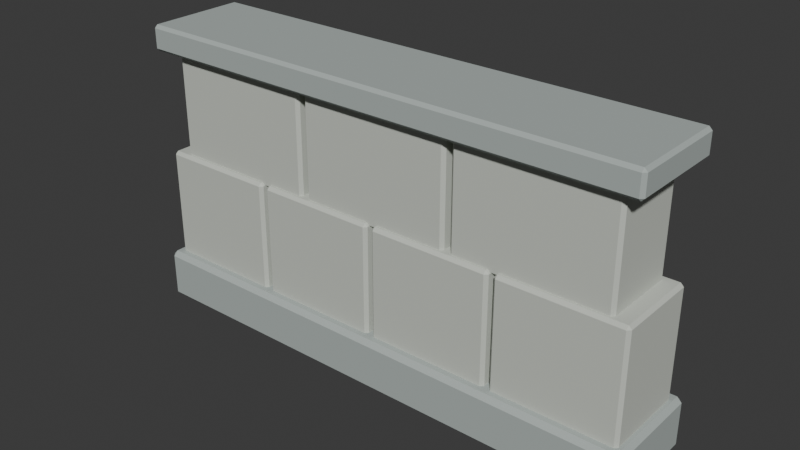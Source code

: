 # Source: source.blend  (saved by Blender 4.3.34; exported with 4.5.12 LTS)
import bpy
from mathutils import Matrix  # noqa: F401  (used for matrix-valued properties, if any)

bpy.ops.wm.read_factory_settings(use_empty=True)
scene = bpy.context.scene
scene.name = 'Scene'

# ---- collections
col_collection = bpy.data.collections.new('Collection'); scene.collection.children.link(col_collection)

# ---- materials (node trees are filled in below, after node groups)
mat_stone = bpy.data.materials.new('stone')
mat_stone.diffuse_color = (0.42, 0.47, 0.45, 1.0)
mat_stone_light = bpy.data.materials.new('stone-light')
mat_stone_light.diffuse_color = (0.58, 0.61, 0.55, 1.0)

# ---- material node trees
mat_stone.use_nodes = True; mat_stone.node_tree.nodes.clear()
_N = mat_stone.node_tree.nodes; _L = mat_stone.node_tree.links
n0 = _N.new('ShaderNodeBsdfPrincipled'); n0.name = 'Principled BSDF'; n0.location = (10, 300)
n0.inputs[0].default_value = (0.42, 0.47, 0.45, 1.0)
n0.inputs[2].default_value = 0.83
n1 = _N.new('ShaderNodeOutputMaterial'); n1.name = 'Material Output'; n1.location = (300, 300)
_L.new(n0.outputs[0], n1.inputs[0])
n1.is_active_output = True
mat_stone_light.use_nodes = True; mat_stone_light.node_tree.nodes.clear()
_N = mat_stone_light.node_tree.nodes; _L = mat_stone_light.node_tree.links
n0 = _N.new('ShaderNodeBsdfPrincipled'); n0.name = 'Principled BSDF'; n0.location = (10, 300)
n0.inputs[0].default_value = (0.58, 0.61, 0.55, 1.0)
n0.inputs[2].default_value = 0.83
n1 = _N.new('ShaderNodeOutputMaterial'); n1.name = 'Material Output'; n1.location = (300, 300)
_L.new(n0.outputs[0], n1.inputs[0])
n1.is_active_output = True

# ---- world
world_world = bpy.data.worlds.new('World'); scene.world = world_world
world_world.use_nodes = True; world_world.node_tree.nodes.clear()
_N = world_world.node_tree.nodes; _L = world_world.node_tree.links
n0 = _N.new('ShaderNodeOutputWorld'); n0.name = 'World Output'; n0.location = (300, 300)
n1 = _N.new('ShaderNodeBackground'); n1.name = 'Background'; n1.location = (10, 300)
n1.inputs[0].default_value = (0.05088, 0.05088, 0.05088, 1.0)
_L.new(n1.outputs[0], n0.inputs[0])
n0.is_active_output = True
world_world.color = (0.05088, 0.05088, 0.05088)
world_world.sun_shadow_jitter_overblur = 0.0

# ---- meshes
me_cube_001 = bpy.data.meshes.new('Cube.001')
me_cube_001.from_pydata([(-1.002, -0.192, 0.0), (-1.002, -0.21, 0.018), (-1.02, -0.192, 0.018), (-1.002, -0.21, 0.182), (-1.002, -0.192, 0.2), (-1.02, -0.192, 0.182), (-1.002, 0.192, 0.0), (-1.02, 0.192, 0.018), (-1.002, 0.21, 0.018), (-1.002, 0.192, 0.2), (-1.002, 0.21, 0.182), (-1.02, 0.192, 0.182), (1.002, -0.192, 0.0), (1.02, -0.192, 0.018), (1.002, -0.21, 0.018), (1.002, -0.192, 0.2), (1.002, -0.21, 0.182), (1.02, -0.192, 0.182), (1.002, 0.192, 0.0), (1.002, 0.21, 0.018), (1.02, 0.192, 0.018), (1.002, 0.192, 0.2), (1.02, 0.192, 0.182), (1.002, 0.21, 0.182)], [], [(14, 16, 3, 1), (20, 22, 17, 13), (21, 9, 4, 15), (2, 5, 11, 7), (8, 10, 23, 19), (0, 1, 2), (3, 4, 5), (6, 7, 8), (9, 10, 11), (12, 13, 14), (15, 16, 17), (18, 19, 20), (21, 22, 23), (6, 0, 2, 7), (1, 3, 5, 2), (4, 9, 11, 5), (10, 8, 7, 11), (18, 6, 8, 19), (9, 21, 23, 10), (22, 20, 19, 23), (12, 18, 20, 13), (21, 15, 17, 22), (16, 14, 13, 17), (0, 12, 14, 1), (15, 4, 3, 16), (6, 18, 12, 0)])
_uv = me_cube_001.uv_layers.new(name='UVMap')
_uv.uv.foreach_set('vector', [0.3975, 0.7522, 0.6025, 0.7522, 0.6025, 0.9978, 0.3975, 0.9978, 0.3975, 0.5107, 0.6025, 0.5107, 0.6025, 0.7393, 0.3975, 0.7393, 0.6272, 0.5107, 0.8728, 0.5107, 0.8728, 0.7393, 0.6272, 0.7393, 0.3975, 0.01071, 0.6025, 0.01071, 0.6025, 0.2393, 0.3975, 0.2393, 0.3975, 0.2522, 0.6025, 0.2522, 0.6025, 0.4978, 0.3975, 0.4978, 0.1272, 0.7393, 0.1272, 0.75, 0.125, 0.7393, 0.6025, 0.0, 0.625, 0.01071, 0.6025, 0.01071, 0.1272, 0.5107, 0.125, 0.5107, 0.1272, 0.5, 0.625, 0.2393, 0.6025, 0.25, 0.6025, 0.2393, 0.3728, 0.7393, 0.375, 0.7393, 0.3728, 0.75, 0.625, 0.7522, 0.6025, 0.7522, 0.6025, 0.75, 0.3728, 0.5107, 0.3728, 0.5, 0.375, 0.5107, 0.625, 0.4978, 0.6025, 0.5, 0.6025, 0.4978, 0.1272, 0.5107, 0.1272, 0.7393, 0.125, 0.7393, 0.125, 0.5107, 0.3975, 0.0, 0.6025, 0.0, 0.6025, 0.01071, 0.3975, 0.01071, 0.625, 0.01071, 0.625, 0.2393, 0.6025, 0.2393, 0.6025, 0.01071, 0.6025, 0.2522, 0.3975, 0.2522, 0.3975, 0.2393, 0.6025, 0.2393, 0.3728, 0.5107, 0.1272, 0.5107, 0.1272, 0.5, 0.3728, 0.5, 0.625, 0.2522, 0.625, 0.4978, 0.6025, 0.4978, 0.6025, 0.2522, 0.6025, 0.5107, 0.3975, 0.5107, 0.3975, 0.4978, 0.6025, 0.4978, 0.3728, 0.7393, 0.3728, 0.5107, 0.3975, 0.5107, 0.3975, 0.7393, 0.6272, 0.5107, 0.6272, 0.7393, 0.6025, 0.7393, 0.6025, 0.5107, 0.6025, 0.7522, 0.3975, 0.7522, 0.3975, 0.7393, 0.6025, 0.7393, 0.1272, 0.7393, 0.3728, 0.7393, 0.3728, 0.75, 0.1272, 0.75, 0.625, 0.7522, 0.625, 0.9978, 0.6025, 0.9978, 0.6025, 0.7522, 0.1272, 0.5107, 0.3728, 0.5107, 0.3728, 0.7393, 0.1272, 0.7393])
me_cube_001.materials.append(mat_stone)
me_cube_001.update()
me_cube_002 = bpy.data.meshes.new('Cube.002')
me_cube_002.from_pydata([(-0.978, -0.158, 0.17), (-0.978, -0.17, 0.182), (-0.99, -0.158, 0.182), (-0.978, -0.17, 0.618), (-0.978, -0.158, 0.63), (-0.99, -0.158, 0.618), (-0.978, 0.158, 0.17), (-0.99, 0.158, 0.182), (-0.978, 0.17, 0.182), (-0.978, 0.158, 0.63), (-0.978, 0.17, 0.618), (-0.99, 0.158, 0.618), (-0.522, -0.158, 0.17), (-0.51, -0.158, 0.182), (-0.522, -0.17, 0.182), (-0.522, -0.158, 0.63), (-0.522, -0.17, 0.618), (-0.51, -0.158, 0.618), (-0.522, 0.158, 0.17), (-0.522, 0.17, 0.182), (-0.51, 0.158, 0.182), (-0.522, 0.158, 0.63), (-0.51, 0.158, 0.618), (-0.522, 0.17, 0.618)], [], [(14, 16, 3, 1), (20, 22, 17, 13), (21, 9, 4, 15), (2, 5, 11, 7), (8, 10, 23, 19), (0, 1, 2), (3, 4, 5), (6, 7, 8), (9, 10, 11), (12, 13, 14), (15, 16, 17), (18, 19, 20), (21, 22, 23), (6, 0, 2, 7), (1, 3, 5, 2), (4, 9, 11, 5), (10, 8, 7, 11), (18, 6, 8, 19), (9, 21, 23, 10), (22, 20, 19, 23), (12, 18, 20, 13), (21, 15, 17, 22), (16, 14, 13, 17), (0, 12, 14, 1), (15, 4, 3, 16), (6, 18, 12, 0)])
_uv = me_cube_002.uv_layers.new(name='UVMap')
_uv.uv.foreach_set('vector', [0.3815, 0.7562, 0.6185, 0.7562, 0.6185, 0.9938, 0.3815, 0.9937, 0.3815, 0.5088, 0.6185, 0.5088, 0.6185, 0.7412, 0.3815, 0.7412, 0.6313, 0.5088, 0.8687, 0.5088, 0.8687, 0.7412, 0.6312, 0.7412, 0.3815, 0.008824, 0.6185, 0.008824, 0.6185, 0.2412, 0.3815, 0.2412, 0.3815, 0.2562, 0.6185, 0.2562, 0.6185, 0.4938, 0.3815, 0.4937, 0.1312, 0.7412, 0.1312, 0.75, 0.125, 0.7412, 0.6185, 0.9938, 0.625, 0.9937, 0.6185, 1.0, 0.1312, 0.5088, 0.125, 0.5088, 0.1312, 0.5, 0.625, 0.2562, 0.6185, 0.2562, 0.6185, 0.25, 0.3688, 0.7412, 0.375, 0.7412, 0.3688, 0.75, 0.625, 0.7563, 0.6185, 0.7562, 0.6185, 0.75, 0.3688, 0.5088, 0.3688, 0.5, 0.375, 0.5088, 0.625, 0.5088, 0.6185, 0.5088, 0.6185, 0.5, 0.1312, 0.5088, 0.1312, 0.7412, 0.125, 0.7412, 0.125, 0.5088, 0.3815, 0.0, 0.6185, 0.0, 0.6185, 0.008824, 0.3815, 0.008824, 0.625, 0.008824, 0.625, 0.2412, 0.6185, 0.2412, 0.6185, 0.008824, 0.6185, 0.2562, 0.3815, 0.2562, 0.3815, 0.2412, 0.6185, 0.2412, 0.3688, 0.5088, 0.1312, 0.5088, 0.1312, 0.5, 0.3688, 0.5, 0.625, 0.2562, 0.625, 0.4938, 0.6185, 0.4938, 0.6185, 0.2562, 0.6185, 0.5088, 0.3815, 0.5088, 0.3815, 0.4937, 0.6185, 0.4938, 0.3688, 0.7412, 0.3688, 0.5088, 0.3815, 0.5088, 0.3815, 0.7412, 0.6313, 0.5088, 0.6312, 0.7412, 0.6185, 0.7412, 0.6185, 0.5088, 0.6185, 0.7562, 0.3815, 0.7562, 0.3815, 0.7412, 0.6185, 0.7412, 0.1312, 0.7412, 0.3688, 0.7412, 0.3688, 0.75, 0.1312, 0.75, 0.625, 0.7563, 0.625, 0.9937, 0.6185, 0.9938, 0.6185, 0.7562, 0.1312, 0.5088, 0.3688, 0.5088, 0.3688, 0.7412, 0.1312, 0.7412])
me_cube_002.materials.append(mat_stone_light)
me_cube_002.update()
me_cube_003 = bpy.data.meshes.new('Cube.003')
me_cube_003.from_pydata([(-0.478, -0.158, 0.17), (-0.478, -0.17, 0.182), (-0.49, -0.158, 0.182), (-0.478, -0.17, 0.618), (-0.478, -0.158, 0.63), (-0.49, -0.158, 0.618), (-0.478, 0.158, 0.17), (-0.49, 0.158, 0.182), (-0.478, 0.17, 0.182), (-0.478, 0.158, 0.63), (-0.478, 0.17, 0.618), (-0.49, 0.158, 0.618), (-0.022, -0.158, 0.17), (-0.01, -0.158, 0.182), (-0.022, -0.17, 0.182), (-0.022, -0.158, 0.63), (-0.022, -0.17, 0.618), (-0.01, -0.158, 0.618), (-0.022, 0.158, 0.17), (-0.022, 0.17, 0.182), (-0.01, 0.158, 0.182), (-0.022, 0.158, 0.63), (-0.01, 0.158, 0.618), (-0.022, 0.17, 0.618)], [], [(14, 16, 3, 1), (20, 22, 17, 13), (21, 9, 4, 15), (2, 5, 11, 7), (8, 10, 23, 19), (0, 1, 2), (3, 4, 5), (6, 7, 8), (9, 10, 11), (12, 13, 14), (15, 16, 17), (18, 19, 20), (21, 22, 23), (6, 0, 2, 7), (1, 3, 5, 2), (4, 9, 11, 5), (10, 8, 7, 11), (18, 6, 8, 19), (9, 21, 23, 10), (22, 20, 19, 23), (12, 18, 20, 13), (21, 15, 17, 22), (16, 14, 13, 17), (0, 12, 14, 1), (15, 4, 3, 16), (6, 18, 12, 0)])
_uv = me_cube_003.uv_layers.new(name='UVMap')
_uv.uv.foreach_set('vector', [0.3815, 0.7562, 0.6185, 0.7562, 0.6185, 0.9938, 0.3815, 0.9937, 0.3815, 0.5088, 0.6185, 0.5088, 0.6185, 0.7412, 0.3815, 0.7412, 0.6313, 0.5088, 0.8687, 0.5088, 0.8687, 0.7412, 0.6312, 0.7412, 0.3815, 0.008824, 0.6185, 0.008824, 0.6185, 0.2412, 0.3815, 0.2412, 0.3815, 0.2562, 0.6185, 0.2562, 0.6185, 0.4938, 0.3815, 0.4937, 0.1312, 0.7412, 0.1312, 0.75, 0.125, 0.7412, 0.6185, 0.9938, 0.625, 0.9937, 0.6185, 1.0, 0.1312, 0.5088, 0.125, 0.5088, 0.1312, 0.5, 0.625, 0.2562, 0.6185, 0.2562, 0.6185, 0.25, 0.3688, 0.7412, 0.375, 0.7412, 0.3688, 0.75, 0.625, 0.7563, 0.6185, 0.7562, 0.6185, 0.75, 0.3688, 0.5088, 0.3688, 0.5, 0.375, 0.5088, 0.625, 0.5088, 0.6185, 0.5088, 0.6185, 0.5, 0.1312, 0.5088, 0.1312, 0.7412, 0.125, 0.7412, 0.125, 0.5088, 0.3815, 0.0, 0.6185, 0.0, 0.6185, 0.008824, 0.3815, 0.008824, 0.625, 0.008824, 0.625, 0.2412, 0.6185, 0.2412, 0.6185, 0.008824, 0.6185, 0.2562, 0.3815, 0.2562, 0.3815, 0.2412, 0.6185, 0.2412, 0.3688, 0.5088, 0.1312, 0.5088, 0.1312, 0.5, 0.3688, 0.5, 0.625, 0.2562, 0.625, 0.4938, 0.6185, 0.4938, 0.6185, 0.2562, 0.6185, 0.5088, 0.3815, 0.5088, 0.3815, 0.4937, 0.6185, 0.4938, 0.3688, 0.7412, 0.3688, 0.5088, 0.3815, 0.5088, 0.3815, 0.7412, 0.6313, 0.5088, 0.6312, 0.7412, 0.6185, 0.7412, 0.6185, 0.5088, 0.6185, 0.7562, 0.3815, 0.7562, 0.3815, 0.7412, 0.6185, 0.7412, 0.1312, 0.7412, 0.3688, 0.7412, 0.3688, 0.75, 0.1312, 0.75, 0.625, 0.7563, 0.625, 0.9937, 0.6185, 0.9938, 0.6185, 0.7562, 0.1312, 0.5088, 0.3688, 0.5088, 0.3688, 0.7412, 0.1312, 0.7412])
me_cube_003.materials.append(mat_stone_light)
me_cube_003.update()
me_cube_004 = bpy.data.meshes.new('Cube.004')
me_cube_004.from_pydata([(0.022, -0.158, 0.17), (0.022, -0.17, 0.182), (0.01, -0.158, 0.182), (0.022, -0.17, 0.618), (0.022, -0.158, 0.63), (0.01, -0.158, 0.618), (0.022, 0.158, 0.17), (0.01, 0.158, 0.182), (0.022, 0.17, 0.182), (0.022, 0.158, 0.63), (0.022, 0.17, 0.618), (0.01, 0.158, 0.618), (0.478, -0.158, 0.17), (0.49, -0.158, 0.182), (0.478, -0.17, 0.182), (0.478, -0.158, 0.63), (0.478, -0.17, 0.618), (0.49, -0.158, 0.618), (0.478, 0.158, 0.17), (0.478, 0.17, 0.182), (0.49, 0.158, 0.182), (0.478, 0.158, 0.63), (0.49, 0.158, 0.618), (0.478, 0.17, 0.618)], [], [(14, 16, 3, 1), (20, 22, 17, 13), (21, 9, 4, 15), (2, 5, 11, 7), (8, 10, 23, 19), (0, 1, 2), (3, 4, 5), (6, 7, 8), (9, 10, 11), (12, 13, 14), (15, 16, 17), (18, 19, 20), (21, 22, 23), (6, 0, 2, 7), (1, 3, 5, 2), (4, 9, 11, 5), (10, 8, 7, 11), (18, 6, 8, 19), (9, 21, 23, 10), (22, 20, 19, 23), (12, 18, 20, 13), (21, 15, 17, 22), (16, 14, 13, 17), (0, 12, 14, 1), (15, 4, 3, 16), (6, 18, 12, 0)])
_uv = me_cube_004.uv_layers.new(name='UVMap')
_uv.uv.foreach_set('vector', [0.3815, 0.7562, 0.6185, 0.7562, 0.6185, 0.9938, 0.3815, 0.9937, 0.3815, 0.5088, 0.6185, 0.5088, 0.6185, 0.7412, 0.3815, 0.7412, 0.6313, 0.5088, 0.8687, 0.5088, 0.8687, 0.7412, 0.6312, 0.7412, 0.3815, 0.008824, 0.6185, 0.008824, 0.6185, 0.2412, 0.3815, 0.2412, 0.3815, 0.2562, 0.6185, 0.2562, 0.6185, 0.4938, 0.3815, 0.4937, 0.1312, 0.7412, 0.1312, 0.75, 0.125, 0.7412, 0.6185, 0.9938, 0.625, 0.9937, 0.6185, 1.0, 0.1312, 0.5088, 0.125, 0.5088, 0.1312, 0.5, 0.625, 0.2562, 0.6185, 0.2562, 0.6185, 0.25, 0.3688, 0.7412, 0.375, 0.7412, 0.3688, 0.75, 0.625, 0.7563, 0.6185, 0.7562, 0.6185, 0.75, 0.3688, 0.5088, 0.3688, 0.5, 0.375, 0.5088, 0.625, 0.5088, 0.6185, 0.5088, 0.6185, 0.5, 0.1312, 0.5088, 0.1312, 0.7412, 0.125, 0.7412, 0.125, 0.5088, 0.3815, 0.0, 0.6185, 0.0, 0.6185, 0.008824, 0.3815, 0.008824, 0.625, 0.008824, 0.625, 0.2412, 0.6185, 0.2412, 0.6185, 0.008824, 0.6185, 0.2562, 0.3815, 0.2562, 0.3815, 0.2412, 0.6185, 0.2412, 0.3688, 0.5088, 0.1312, 0.5088, 0.1312, 0.5, 0.3688, 0.5, 0.625, 0.2562, 0.625, 0.4938, 0.6185, 0.4938, 0.6185, 0.2562, 0.6185, 0.5088, 0.3815, 0.5088, 0.3815, 0.4937, 0.6185, 0.4938, 0.3688, 0.7412, 0.3688, 0.5088, 0.3815, 0.5088, 0.3815, 0.7412, 0.6313, 0.5088, 0.6312, 0.7412, 0.6185, 0.7412, 0.6185, 0.5088, 0.6185, 0.7562, 0.3815, 0.7562, 0.3815, 0.7412, 0.6185, 0.7412, 0.1312, 0.7412, 0.3688, 0.7412, 0.3688, 0.75, 0.1312, 0.75, 0.625, 0.7563, 0.625, 0.9937, 0.6185, 0.9938, 0.6185, 0.7562, 0.1312, 0.5088, 0.3688, 0.5088, 0.3688, 0.7412, 0.1312, 0.7412])
me_cube_004.materials.append(mat_stone_light)
me_cube_004.update()
me_cube_005 = bpy.data.meshes.new('Cube.005')
me_cube_005.from_pydata([(0.522, -0.158, 0.17), (0.522, -0.17, 0.182), (0.51, -0.158, 0.182), (0.522, -0.17, 0.618), (0.522, -0.158, 0.63), (0.51, -0.158, 0.618), (0.522, 0.158, 0.17), (0.51, 0.158, 0.182), (0.522, 0.17, 0.182), (0.522, 0.158, 0.63), (0.522, 0.17, 0.618), (0.51, 0.158, 0.618), (0.978, -0.158, 0.17), (0.99, -0.158, 0.182), (0.978, -0.17, 0.182), (0.978, -0.158, 0.63), (0.978, -0.17, 0.618), (0.99, -0.158, 0.618), (0.978, 0.158, 0.17), (0.978, 0.17, 0.182), (0.99, 0.158, 0.182), (0.978, 0.158, 0.63), (0.99, 0.158, 0.618), (0.978, 0.17, 0.618)], [], [(14, 16, 3, 1), (20, 22, 17, 13), (21, 9, 4, 15), (2, 5, 11, 7), (8, 10, 23, 19), (0, 1, 2), (3, 4, 5), (6, 7, 8), (9, 10, 11), (12, 13, 14), (15, 16, 17), (18, 19, 20), (21, 22, 23), (6, 0, 2, 7), (1, 3, 5, 2), (4, 9, 11, 5), (10, 8, 7, 11), (18, 6, 8, 19), (9, 21, 23, 10), (22, 20, 19, 23), (12, 18, 20, 13), (21, 15, 17, 22), (16, 14, 13, 17), (0, 12, 14, 1), (15, 4, 3, 16), (6, 18, 12, 0)])
_uv = me_cube_005.uv_layers.new(name='UVMap')
_uv.uv.foreach_set('vector', [0.3815, 0.7562, 0.6185, 0.7562, 0.6185, 0.9938, 0.3815, 0.9937, 0.3815, 0.5088, 0.6185, 0.5088, 0.6185, 0.7412, 0.3815, 0.7412, 0.6313, 0.5088, 0.8687, 0.5088, 0.8687, 0.7412, 0.6312, 0.7412, 0.3815, 0.008824, 0.6185, 0.008824, 0.6185, 0.2412, 0.3815, 0.2412, 0.3815, 0.2562, 0.6185, 0.2562, 0.6185, 0.4938, 0.3815, 0.4937, 0.1312, 0.7412, 0.1312, 0.75, 0.125, 0.7412, 0.6185, 0.9938, 0.625, 0.9937, 0.6185, 1.0, 0.1312, 0.5088, 0.125, 0.5088, 0.1312, 0.5, 0.625, 0.2562, 0.6185, 0.2562, 0.6185, 0.25, 0.3688, 0.7412, 0.375, 0.7412, 0.3688, 0.75, 0.625, 0.7563, 0.6185, 0.7562, 0.6185, 0.75, 0.3688, 0.5088, 0.3688, 0.5, 0.375, 0.5088, 0.625, 0.5088, 0.6185, 0.5088, 0.6185, 0.5, 0.1312, 0.5088, 0.1312, 0.7412, 0.125, 0.7412, 0.125, 0.5088, 0.3815, 0.0, 0.6185, 0.0, 0.6185, 0.008824, 0.3815, 0.008824, 0.625, 0.008824, 0.625, 0.2412, 0.6185, 0.2412, 0.6185, 0.008824, 0.6185, 0.2562, 0.3815, 0.2562, 0.3815, 0.2412, 0.6185, 0.2412, 0.3688, 0.5088, 0.1312, 0.5088, 0.1312, 0.5, 0.3688, 0.5, 0.625, 0.2562, 0.625, 0.4938, 0.6185, 0.4938, 0.6185, 0.2562, 0.6185, 0.5088, 0.3815, 0.5088, 0.3815, 0.4937, 0.6185, 0.4938, 0.3688, 0.7412, 0.3688, 0.5088, 0.3815, 0.5088, 0.3815, 0.7412, 0.6313, 0.5088, 0.6312, 0.7412, 0.6185, 0.7412, 0.6185, 0.5088, 0.6185, 0.7562, 0.3815, 0.7562, 0.3815, 0.7412, 0.6185, 0.7412, 0.1312, 0.7412, 0.3688, 0.7412, 0.3688, 0.75, 0.1312, 0.75, 0.625, 0.7563, 0.625, 0.9937, 0.6185, 0.9938, 0.6185, 0.7562, 0.1312, 0.5088, 0.3688, 0.5088, 0.3688, 0.7412, 0.1312, 0.7412])
me_cube_005.materials.append(mat_stone_light)
me_cube_005.update()
me_cube_006 = bpy.data.meshes.new('Cube.006')
me_cube_006.from_pydata([(-0.913, -0.138, 0.61), (-0.913, -0.15, 0.622), (-0.925, -0.138, 0.622), (-0.913, -0.15, 1.038), (-0.913, -0.138, 1.05), (-0.925, -0.138, 1.038), (-0.913, 0.138, 0.61), (-0.925, 0.138, 0.622), (-0.913, 0.15, 0.622), (-0.913, 0.138, 1.05), (-0.913, 0.15, 1.038), (-0.925, 0.138, 1.038), (-0.337, -0.138, 0.61), (-0.325, -0.138, 0.622), (-0.337, -0.15, 0.622), (-0.337, -0.138, 1.05), (-0.337, -0.15, 1.038), (-0.325, -0.138, 1.038), (-0.337, 0.138, 0.61), (-0.337, 0.15, 0.622), (-0.325, 0.138, 0.622), (-0.337, 0.138, 1.05), (-0.325, 0.138, 1.038), (-0.337, 0.15, 1.038)], [], [(14, 16, 3, 1), (20, 22, 17, 13), (21, 9, 4, 15), (2, 5, 11, 7), (8, 10, 23, 19), (0, 1, 2), (3, 4, 5), (6, 7, 8), (9, 10, 11), (12, 13, 14), (15, 16, 17), (18, 19, 20), (21, 22, 23), (6, 0, 2, 7), (1, 3, 5, 2), (4, 9, 11, 5), (10, 8, 7, 11), (18, 6, 8, 19), (9, 21, 23, 10), (22, 20, 19, 23), (12, 18, 20, 13), (21, 15, 17, 22), (16, 14, 13, 17), (0, 12, 14, 1), (15, 4, 3, 16), (6, 18, 12, 0)])
_uv = me_cube_006.uv_layers.new(name='UVMap')
_uv.uv.foreach_set('vector', [0.3818, 0.755, 0.6182, 0.755, 0.6182, 0.995, 0.3818, 0.995, 0.3818, 0.51, 0.6182, 0.51, 0.6182, 0.74, 0.3818, 0.74, 0.63, 0.51, 0.87, 0.51, 0.87, 0.74, 0.63, 0.74, 0.3818, 0.01, 0.6182, 0.01, 0.6182, 0.24, 0.3818, 0.24, 0.3818, 0.255, 0.6182, 0.255, 0.6182, 0.495, 0.3818, 0.495, 0.13, 0.74, 0.13, 0.75, 0.125, 0.74, 0.6182, 0.995, 0.625, 0.995, 0.6182, 1.0, 0.13, 0.51, 0.125, 0.51, 0.13, 0.5, 0.625, 0.255, 0.6182, 0.255, 0.6182, 0.25, 0.37, 0.74, 0.375, 0.74, 0.37, 0.75, 0.625, 0.755, 0.6182, 0.755, 0.6182, 0.75, 0.37, 0.51, 0.37, 0.5, 0.375, 0.51, 0.625, 0.51, 0.6182, 0.51, 0.6182, 0.5, 0.13, 0.51, 0.13, 0.74, 0.125, 0.74, 0.125, 0.51, 0.3818, 0.0, 0.6182, 0.0, 0.6182, 0.01, 0.3818, 0.01, 0.625, 0.01, 0.625, 0.24, 0.6182, 0.24, 0.6182, 0.01, 0.6182, 0.255, 0.3818, 0.255, 0.3818, 0.24, 0.6182, 0.24, 0.37, 0.51, 0.13, 0.51, 0.13, 0.5, 0.37, 0.5, 0.625, 0.255, 0.625, 0.495, 0.6182, 0.495, 0.6182, 0.255, 0.6182, 0.51, 0.3818, 0.51, 0.3818, 0.495, 0.6182, 0.495, 0.37, 0.74, 0.37, 0.51, 0.3818, 0.51, 0.3818, 0.74, 0.63, 0.51, 0.63, 0.74, 0.6182, 0.74, 0.6182, 0.51, 0.6182, 0.755, 0.3818, 0.755, 0.3818, 0.74, 0.6182, 0.74, 0.13, 0.74, 0.37, 0.74, 0.37, 0.75, 0.13, 0.75, 0.625, 0.755, 0.625, 0.995, 0.6182, 0.995, 0.6182, 0.755, 0.13, 0.51, 0.37, 0.51, 0.37, 0.74, 0.13, 0.74])
me_cube_006.materials.append(mat_stone_light)
me_cube_006.update()
me_cube_007 = bpy.data.meshes.new('Cube.007')
me_cube_007.from_pydata([(-0.288, -0.138, 0.61), (-0.288, -0.15, 0.622), (-0.3, -0.138, 0.622), (-0.288, -0.15, 1.038), (-0.288, -0.138, 1.05), (-0.3, -0.138, 1.038), (-0.288, 0.138, 0.61), (-0.3, 0.138, 0.622), (-0.288, 0.15, 0.622), (-0.288, 0.138, 1.05), (-0.288, 0.15, 1.038), (-0.3, 0.138, 1.038), (0.288, -0.138, 0.61), (0.3, -0.138, 0.622), (0.288, -0.15, 0.622), (0.288, -0.138, 1.05), (0.288, -0.15, 1.038), (0.3, -0.138, 1.038), (0.288, 0.138, 0.61), (0.288, 0.15, 0.622), (0.3, 0.138, 0.622), (0.288, 0.138, 1.05), (0.3, 0.138, 1.038), (0.288, 0.15, 1.038)], [], [(14, 16, 3, 1), (20, 22, 17, 13), (21, 9, 4, 15), (2, 5, 11, 7), (8, 10, 23, 19), (0, 1, 2), (3, 4, 5), (6, 7, 8), (9, 10, 11), (12, 13, 14), (15, 16, 17), (18, 19, 20), (21, 22, 23), (6, 0, 2, 7), (1, 3, 5, 2), (4, 9, 11, 5), (10, 8, 7, 11), (18, 6, 8, 19), (9, 21, 23, 10), (22, 20, 19, 23), (12, 18, 20, 13), (21, 15, 17, 22), (16, 14, 13, 17), (0, 12, 14, 1), (15, 4, 3, 16), (6, 18, 12, 0)])
_uv = me_cube_007.uv_layers.new(name='UVMap')
_uv.uv.foreach_set('vector', [0.3818, 0.755, 0.6182, 0.755, 0.6182, 0.995, 0.3818, 0.995, 0.3818, 0.51, 0.6182, 0.51, 0.6182, 0.74, 0.3818, 0.74, 0.63, 0.51, 0.87, 0.51, 0.87, 0.74, 0.63, 0.74, 0.3818, 0.01, 0.6182, 0.01, 0.6182, 0.24, 0.3818, 0.24, 0.3818, 0.255, 0.6182, 0.255, 0.6182, 0.495, 0.3818, 0.495, 0.13, 0.74, 0.13, 0.75, 0.125, 0.74, 0.6182, 0.995, 0.625, 0.995, 0.6182, 1.0, 0.13, 0.51, 0.125, 0.51, 0.13, 0.5, 0.625, 0.255, 0.6182, 0.255, 0.6182, 0.25, 0.37, 0.74, 0.375, 0.74, 0.37, 0.75, 0.625, 0.755, 0.6182, 0.755, 0.6182, 0.75, 0.37, 0.51, 0.37, 0.5, 0.375, 0.51, 0.625, 0.51, 0.6182, 0.51, 0.6182, 0.5, 0.13, 0.51, 0.13, 0.74, 0.125, 0.74, 0.125, 0.51, 0.3818, 0.0, 0.6182, 0.0, 0.6182, 0.01, 0.3818, 0.01, 0.625, 0.01, 0.625, 0.24, 0.6182, 0.24, 0.6182, 0.01, 0.6182, 0.255, 0.3818, 0.255, 0.3818, 0.24, 0.6182, 0.24, 0.37, 0.51, 0.13, 0.51, 0.13, 0.5, 0.37, 0.5, 0.625, 0.255, 0.625, 0.495, 0.6182, 0.495, 0.6182, 0.255, 0.6182, 0.51, 0.3818, 0.51, 0.3818, 0.495, 0.6182, 0.495, 0.37, 0.74, 0.37, 0.51, 0.3818, 0.51, 0.3818, 0.74, 0.63, 0.51, 0.63, 0.74, 0.6182, 0.74, 0.6182, 0.51, 0.6182, 0.755, 0.3818, 0.755, 0.3818, 0.74, 0.6182, 0.74, 0.13, 0.74, 0.37, 0.74, 0.37, 0.75, 0.13, 0.75, 0.625, 0.755, 0.625, 0.995, 0.6182, 0.995, 0.6182, 0.755, 0.13, 0.51, 0.37, 0.51, 0.37, 0.74, 0.13, 0.74])
me_cube_007.materials.append(mat_stone_light)
me_cube_007.update()
me_cube_008 = bpy.data.meshes.new('Cube.008')
me_cube_008.from_pydata([(0.337, -0.138, 0.61), (0.337, -0.15, 0.622), (0.325, -0.138, 0.622), (0.337, -0.15, 1.038), (0.337, -0.138, 1.05), (0.325, -0.138, 1.038), (0.337, 0.138, 0.61), (0.325, 0.138, 0.622), (0.337, 0.15, 0.622), (0.337, 0.138, 1.05), (0.337, 0.15, 1.038), (0.325, 0.138, 1.038), (0.913, -0.138, 0.61), (0.925, -0.138, 0.622), (0.913, -0.15, 0.622), (0.913, -0.138, 1.05), (0.913, -0.15, 1.038), (0.925, -0.138, 1.038), (0.913, 0.138, 0.61), (0.913, 0.15, 0.622), (0.925, 0.138, 0.622), (0.913, 0.138, 1.05), (0.925, 0.138, 1.038), (0.913, 0.15, 1.038)], [], [(14, 16, 3, 1), (20, 22, 17, 13), (21, 9, 4, 15), (2, 5, 11, 7), (8, 10, 23, 19), (0, 1, 2), (3, 4, 5), (6, 7, 8), (9, 10, 11), (12, 13, 14), (15, 16, 17), (18, 19, 20), (21, 22, 23), (6, 0, 2, 7), (1, 3, 5, 2), (4, 9, 11, 5), (10, 8, 7, 11), (18, 6, 8, 19), (9, 21, 23, 10), (22, 20, 19, 23), (12, 18, 20, 13), (21, 15, 17, 22), (16, 14, 13, 17), (0, 12, 14, 1), (15, 4, 3, 16), (6, 18, 12, 0)])
_uv = me_cube_008.uv_layers.new(name='UVMap')
_uv.uv.foreach_set('vector', [0.3818, 0.755, 0.6182, 0.755, 0.6182, 0.995, 0.3818, 0.995, 0.3818, 0.51, 0.6182, 0.51, 0.6182, 0.74, 0.3818, 0.74, 0.63, 0.51, 0.87, 0.51, 0.87, 0.74, 0.63, 0.74, 0.3818, 0.01, 0.6182, 0.01, 0.6182, 0.24, 0.3818, 0.24, 0.3818, 0.255, 0.6182, 0.255, 0.6182, 0.495, 0.3818, 0.495, 0.13, 0.74, 0.13, 0.75, 0.125, 0.74, 0.6182, 0.995, 0.625, 0.995, 0.6182, 1.0, 0.13, 0.51, 0.125, 0.51, 0.13, 0.5, 0.625, 0.255, 0.6182, 0.255, 0.6182, 0.25, 0.37, 0.74, 0.375, 0.74, 0.37, 0.75, 0.625, 0.755, 0.6182, 0.755, 0.6182, 0.75, 0.37, 0.51, 0.37, 0.5, 0.375, 0.51, 0.625, 0.51, 0.6182, 0.51, 0.6182, 0.5, 0.13, 0.51, 0.13, 0.74, 0.125, 0.74, 0.125, 0.51, 0.3818, 0.0, 0.6182, 0.0, 0.6182, 0.01, 0.3818, 0.01, 0.625, 0.01, 0.625, 0.24, 0.6182, 0.24, 0.6182, 0.01, 0.6182, 0.255, 0.3818, 0.255, 0.3818, 0.24, 0.6182, 0.24, 0.37, 0.51, 0.13, 0.51, 0.13, 0.5, 0.37, 0.5, 0.625, 0.255, 0.625, 0.495, 0.6182, 0.495, 0.6182, 0.255, 0.6182, 0.51, 0.3818, 0.51, 0.3818, 0.495, 0.6182, 0.495, 0.37, 0.74, 0.37, 0.51, 0.3818, 0.51, 0.3818, 0.74, 0.63, 0.51, 0.63, 0.74, 0.6182, 0.74, 0.6182, 0.51, 0.6182, 0.755, 0.3818, 0.755, 0.3818, 0.74, 0.6182, 0.74, 0.13, 0.74, 0.37, 0.74, 0.37, 0.75, 0.13, 0.75, 0.625, 0.755, 0.625, 0.995, 0.6182, 0.995, 0.6182, 0.755, 0.13, 0.51, 0.37, 0.51, 0.37, 0.74, 0.13, 0.74])
me_cube_008.materials.append(mat_stone_light)
me_cube_008.update()
me_cube_009 = bpy.data.meshes.new('Cube.009')
me_cube_009.from_pydata([(-0.988, -0.188, 1.035), (-0.988, -0.2, 1.047), (-1.0, -0.188, 1.047), (-0.988, -0.2, 1.123), (-0.988, -0.188, 1.135), (-1.0, -0.188, 1.123), (-0.988, 0.188, 1.035), (-1.0, 0.188, 1.047), (-0.988, 0.2, 1.047), (-0.988, 0.188, 1.135), (-0.988, 0.2, 1.123), (-1.0, 0.188, 1.123), (0.988, -0.188, 1.035), (1.0, -0.188, 1.047), (0.988, -0.2, 1.047), (0.988, -0.188, 1.135), (0.988, -0.2, 1.123), (1.0, -0.188, 1.123), (0.988, 0.188, 1.035), (0.988, 0.2, 1.047), (1.0, 0.188, 1.047), (0.988, 0.188, 1.135), (1.0, 0.188, 1.123), (0.988, 0.2, 1.123)], [], [(14, 16, 3, 1), (20, 22, 17, 13), (21, 9, 4, 15), (2, 5, 11, 7), (8, 10, 23, 19), (0, 1, 2), (3, 4, 5), (6, 7, 8), (9, 10, 11), (12, 13, 14), (15, 16, 17), (18, 19, 20), (21, 22, 23), (6, 0, 2, 7), (1, 3, 5, 2), (4, 9, 11, 5), (10, 8, 7, 11), (18, 6, 8, 19), (9, 21, 23, 10), (22, 20, 19, 23), (12, 18, 20, 13), (21, 15, 17, 22), (16, 14, 13, 17), (0, 12, 14, 1), (15, 4, 3, 16), (6, 18, 12, 0)])
_uv = me_cube_009.uv_layers.new(name='UVMap')
_uv.uv.foreach_set('vector', [0.405, 0.7515, 0.595, 0.7515, 0.595, 0.9985, 0.405, 0.9985, 0.405, 0.5075, 0.595, 0.5075, 0.595, 0.7425, 0.405, 0.7425, 0.6265, 0.5075, 0.8735, 0.5075, 0.8735, 0.7425, 0.6265, 0.7425, 0.405, 0.0075, 0.595, 0.0075, 0.595, 0.2425, 0.405, 0.2425, 0.405, 0.2515, 0.595, 0.2515, 0.595, 0.4985, 0.405, 0.4985, 0.1265, 0.7425, 0.1265, 0.75, 0.125, 0.7425, 0.595, 0.9985, 0.625, 0.9985, 0.595, 1.0, 0.1265, 0.5075, 0.125, 0.5075, 0.1265, 0.5, 0.625, 0.2515, 0.595, 0.2515, 0.595, 0.25, 0.3735, 0.7425, 0.375, 0.7425, 0.3735, 0.75, 0.625, 0.7515, 0.595, 0.7515, 0.595, 0.75, 0.3735, 0.5075, 0.3735, 0.5, 0.375, 0.5075, 0.625, 0.5075, 0.595, 0.5075, 0.595, 0.5, 0.1265, 0.5075, 0.1265, 0.7425, 0.125, 0.7425, 0.125, 0.5075, 0.405, 0.0, 0.595, 0.0, 0.595, 0.0075, 0.405, 0.0075, 0.625, 0.0075, 0.625, 0.2425, 0.595, 0.2425, 0.595, 0.0075, 0.595, 0.2515, 0.405, 0.2515, 0.405, 0.2425, 0.595, 0.2425, 0.3735, 0.5075, 0.1265, 0.5075, 0.1265, 0.5, 0.3735, 0.5, 0.625, 0.2515, 0.625, 0.4985, 0.595, 0.4985, 0.595, 0.2515, 0.595, 0.5075, 0.405, 0.5075, 0.405, 0.4985, 0.595, 0.4985, 0.3735, 0.7425, 0.3735, 0.5075, 0.405, 0.5075, 0.405, 0.7425, 0.6265, 0.5075, 0.6265, 0.7425, 0.595, 0.7425, 0.595, 0.5075, 0.595, 0.7515, 0.405, 0.7515, 0.405, 0.7425, 0.595, 0.7425, 0.1265, 0.7425, 0.3735, 0.7425, 0.3735, 0.75, 0.1265, 0.75, 0.625, 0.7515, 0.625, 0.9985, 0.595, 0.9985, 0.595, 0.7515, 0.1265, 0.5075, 0.3735, 0.5075, 0.3735, 0.7425, 0.1265, 0.7425])
me_cube_009.materials.append(mat_stone)
me_cube_009.update()

# ---- objects
ob_wall_footing = bpy.data.objects.new('Wall footing', me_cube_001)
ob_lower_ashlar = bpy.data.objects.new('Lower ashlar', me_cube_002)
ob_lower_ashlar_001 = bpy.data.objects.new('Lower ashlar.001', me_cube_003)
ob_lower_ashlar_002 = bpy.data.objects.new('Lower ashlar.002', me_cube_004)
ob_lower_ashlar_003 = bpy.data.objects.new('Lower ashlar.003', me_cube_005)
ob_upper_ashlar = bpy.data.objects.new('Upper ashlar', me_cube_006)
ob_upper_ashlar_001 = bpy.data.objects.new('Upper ashlar.001', me_cube_007)
ob_upper_ashlar_002 = bpy.data.objects.new('Upper ashlar.002', me_cube_008)
ob_wall_coping = bpy.data.objects.new('Wall coping', me_cube_009)

# ---- transforms, parenting, visibility, modifiers, constraints
ob_wall_footing.location = (0.0, 0.0, 0.0)
ob_lower_ashlar.location = (0.0, 0.0, 0.0)
ob_lower_ashlar_001.location = (0.0, 0.0, 0.0)
ob_lower_ashlar_002.location = (0.0, 0.0, 0.0)
ob_lower_ashlar_003.location = (0.0, 0.0, 0.0)
ob_upper_ashlar.location = (0.0, 0.0, 0.0)
ob_upper_ashlar_001.location = (0.0, 0.0, 0.0)
ob_upper_ashlar_002.location = (0.0, 0.0, 0.0)
ob_wall_coping.location = (0.0, 0.0, 0.0)

# ---- collection membership
col_collection.objects.link(ob_wall_footing)
col_collection.objects.link(ob_lower_ashlar)
col_collection.objects.link(ob_lower_ashlar_001)
col_collection.objects.link(ob_lower_ashlar_002)
col_collection.objects.link(ob_lower_ashlar_003)
col_collection.objects.link(ob_upper_ashlar)
col_collection.objects.link(ob_upper_ashlar_001)
col_collection.objects.link(ob_upper_ashlar_002)
col_collection.objects.link(ob_wall_coping)

# ---- scene / render settings (as saved in the file)
scene.frame_start = 1; scene.frame_end = 250; scene.frame_set(1)
scene.render.engine = 'BLENDER_EEVEE_NEXT'
bpy.context.view_layer.update()

# ---- added for rendering (the .blend has no active camera and no usable light): camera, sun
cam_auto = bpy.data.cameras.new('AutoCamera')
cam_auto.lens = 50.0
cam_auto.sensor_width = 36.0
cam_auto.clip_end = 1000.0
ob_auto_camera = bpy.data.objects.new('AutoCamera', cam_auto)
scene.collection.objects.link(ob_auto_camera)
ob_auto_camera.location = (2.1946, -2.63352, 2.32318)
ob_auto_camera.rotation_euler = (1.09748, -7.21219e-08, 0.694738)
scene.camera = ob_auto_camera
light_auto_sun = bpy.data.lights.new('AutoSun', 'SUN')
light_auto_sun.energy = 3.0
light_auto_sun.angle = 0.0523599
ob_auto_sun = bpy.data.objects.new('AutoSun', light_auto_sun)
scene.collection.objects.link(ob_auto_sun)
ob_auto_sun.rotation_euler = (0.872665, 0.174533, 0.523599)
bpy.context.view_layer.update()
